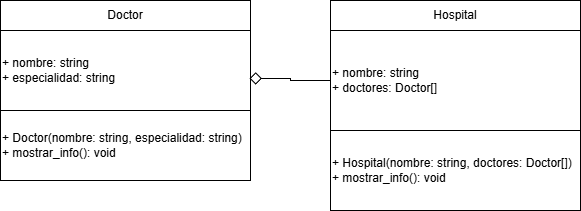

The diagram above was exported from draw.io. Its source (the exported page's mxGraphModel, read from the mxfile embedded in the PNG):
<mxGraphModel dx="1426" dy="743" grid="1" gridSize="10" guides="1" tooltips="1" connect="1" arrows="1" fold="1" page="1" pageScale="1" pageWidth="827" pageHeight="1169" math="0" shadow="0">
  <root>
    <mxCell id="0" />
    <mxCell id="1" parent="0" />
    <mxCell id="NyH_tRpA6HCdoc4kqmqy-1" value="Doctor" style="rounded=0;whiteSpace=wrap;html=1;" vertex="1" parent="1">
      <mxGeometry x="120" y="170" width="250" height="30" as="geometry" />
    </mxCell>
    <mxCell id="NyH_tRpA6HCdoc4kqmqy-2" value="&lt;div&gt;+ nombre: string&lt;/div&gt;&lt;div&gt;+ especialidad: string&lt;/div&gt;" style="rounded=0;whiteSpace=wrap;html=1;align=left;" vertex="1" parent="1">
      <mxGeometry x="120" y="200" width="250" height="80" as="geometry" />
    </mxCell>
    <mxCell id="NyH_tRpA6HCdoc4kqmqy-3" value="&lt;div&gt;+ Doctor(nombre: string, especialidad: string)&lt;/div&gt;&lt;div&gt;+ mostrar_info(): void&lt;/div&gt;" style="rounded=0;whiteSpace=wrap;html=1;align=left;" vertex="1" parent="1">
      <mxGeometry x="120" y="280" width="250" height="70" as="geometry" />
    </mxCell>
    <mxCell id="NyH_tRpA6HCdoc4kqmqy-4" value="Hospital" style="rounded=0;whiteSpace=wrap;html=1;" vertex="1" parent="1">
      <mxGeometry x="450" y="170" width="250" height="30" as="geometry" />
    </mxCell>
    <mxCell id="NyH_tRpA6HCdoc4kqmqy-5" value="&lt;div&gt;+ nombre: string&lt;/div&gt;&lt;div&gt;+ doctores: Doctor[]&lt;/div&gt;" style="rounded=0;whiteSpace=wrap;html=1;align=left;" vertex="1" parent="1">
      <mxGeometry x="450" y="200" width="250" height="100" as="geometry" />
    </mxCell>
    <mxCell id="NyH_tRpA6HCdoc4kqmqy-6" value="&lt;div&gt;+ Hospital(nombre: string, doctores: Doctor[])&lt;/div&gt;&lt;div&gt;+ mostrar_info(): void&lt;/div&gt;" style="rounded=0;whiteSpace=wrap;html=1;align=left;" vertex="1" parent="1">
      <mxGeometry x="450" y="300" width="250" height="80" as="geometry" />
    </mxCell>
    <mxCell id="NyH_tRpA6HCdoc4kqmqy-7" style="edgeStyle=orthogonalEdgeStyle;rounded=0;orthogonalLoop=1;jettySize=auto;html=1;entryX=0.996;entryY=0.6;entryDx=0;entryDy=0;entryPerimeter=0;endArrow=diamond;endFill=0;endSize=10;" edge="1" parent="1" source="NyH_tRpA6HCdoc4kqmqy-5" target="NyH_tRpA6HCdoc4kqmqy-2">
      <mxGeometry relative="1" as="geometry" />
    </mxCell>
  </root>
</mxGraphModel>